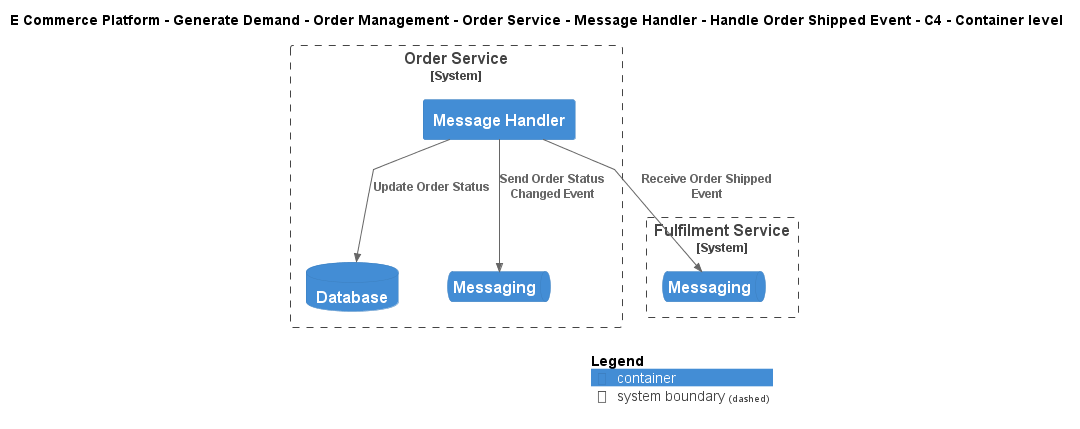

The diagram above was rendered by PlantUML. Its source (embedded in the PNG):
@startuml
!include ..\..\..\..\..\..\..\..\..\.c4s\C4_Container.puml

AddElementTag("c4interflow:lifecycle:new", $bgColor=green, $fontColor=#ffffff, $borderColor=green, $shadowing="False")
AddElementTag("c4interflow:lifecycle:changed", $bgColor=orange, $fontColor=#ffffff, $borderColor=orange, $shadowing="False")
AddElementTag("c4interflow:lifecycle:removed", $bgColor=red, $fontColor=#ffffff, $borderColor=red, $shadowing="False")

AddRelTag("c4interflow:lifecycle:new", $textColor=green, $lineColor=green)
AddRelTag("c4interflow:lifecycle:changed", $textColor=orange, $lineColor=orange)
AddRelTag("c4interflow:lifecycle:removed", $textColor=red, $lineColor=red)

SHOW_PERSON_PORTRAIT()
LAYOUT_TOP_DOWN()

skinparam linetype polyline

title E Commerce Platform - Generate Demand - Order Management - Order Service - Message Handler - Handle Order Shipped Event - C4 - Container level


System_Boundary(ECommercePlatform.GenerateDemand.OrderManagement.SoftwareSystems.OrderService, "Order Service") {
    Container(ECommercePlatform.GenerateDemand.OrderManagement.SoftwareSystems.OrderService.Containers.MessageHandler, "Message Handler", "", "")
    ContainerDb(ECommercePlatform.GenerateDemand.OrderManagement.SoftwareSystems.OrderService.Containers.Database, "Database", "", "")
    ContainerQueue(ECommercePlatform.GenerateDemand.OrderManagement.SoftwareSystems.OrderService.Containers.Messaging, "Messaging", "", "")
}

System_Boundary(ECommercePlatform.Deliver.Fulfilment.SoftwareSystems.FulfilmentService, "Fulfilment Service") {
    ContainerQueue(ECommercePlatform.Deliver.Fulfilment.SoftwareSystems.FulfilmentService.Containers.Messaging, "Messaging", "", "")
}

Rel(ECommercePlatform.GenerateDemand.OrderManagement.SoftwareSystems.OrderService.Containers.MessageHandler, ECommercePlatform.Deliver.Fulfilment.SoftwareSystems.FulfilmentService.Containers.Messaging, "Receive Order Shipped Event")
Rel(ECommercePlatform.GenerateDemand.OrderManagement.SoftwareSystems.OrderService.Containers.MessageHandler, ECommercePlatform.GenerateDemand.OrderManagement.SoftwareSystems.OrderService.Containers.Database, "Update Order Status")
Rel(ECommercePlatform.GenerateDemand.OrderManagement.SoftwareSystems.OrderService.Containers.MessageHandler, ECommercePlatform.GenerateDemand.OrderManagement.SoftwareSystems.OrderService.Containers.Messaging, "Send Order Status Changed Event")


SHOW_LEGEND()
@enduml